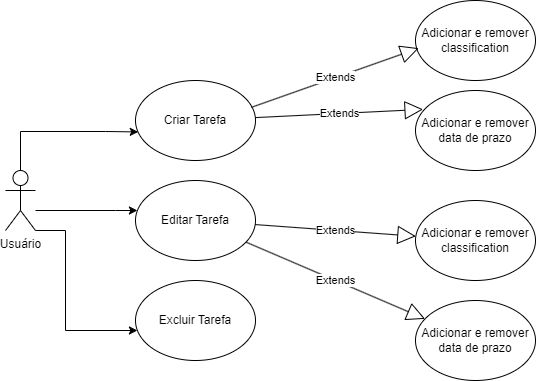

The diagram above was exported from draw.io. Its source (the exported page's mxGraphModel, read from the mxfile embedded in the PNG):
<mxGraphModel dx="1434" dy="746" grid="1" gridSize="10" guides="1" tooltips="1" connect="1" arrows="1" fold="1" page="1" pageScale="1" pageWidth="827" pageHeight="1169" math="0" shadow="0">
  <root>
    <mxCell id="0" />
    <mxCell id="1" parent="0" />
    <mxCell id="3RcVCYKsG2TjDaRO8M3w-6" style="edgeStyle=orthogonalEdgeStyle;rounded=0;orthogonalLoop=1;jettySize=auto;html=1;" edge="1" parent="1" source="gub4bBRCqiJ67Qt_tnej-1" target="gub4bBRCqiJ67Qt_tnej-3">
      <mxGeometry relative="1" as="geometry">
        <Array as="points">
          <mxPoint x="200" y="360" />
          <mxPoint x="200" y="360" />
        </Array>
      </mxGeometry>
    </mxCell>
    <mxCell id="3RcVCYKsG2TjDaRO8M3w-7" style="edgeStyle=orthogonalEdgeStyle;rounded=0;orthogonalLoop=1;jettySize=auto;html=1;" edge="1" parent="1" source="gub4bBRCqiJ67Qt_tnej-1" target="gub4bBRCqiJ67Qt_tnej-4">
      <mxGeometry relative="1" as="geometry">
        <Array as="points">
          <mxPoint x="150" y="380" />
          <mxPoint x="150" y="480" />
        </Array>
      </mxGeometry>
    </mxCell>
    <mxCell id="gub4bBRCqiJ67Qt_tnej-1" value="&lt;font style=&quot;vertical-align: inherit;&quot;&gt;&lt;font style=&quot;vertical-align: inherit;&quot;&gt;Usuário&lt;/font&gt;&lt;/font&gt;" style="shape=umlActor;verticalLabelPosition=bottom;verticalAlign=top;html=1;outlineConnect=0;" parent="1" vertex="1">
      <mxGeometry x="90" y="320" width="30" height="60" as="geometry" />
    </mxCell>
    <mxCell id="gub4bBRCqiJ67Qt_tnej-2" value="&lt;font style=&quot;vertical-align: inherit;&quot;&gt;&lt;font style=&quot;vertical-align: inherit;&quot;&gt;Criar Tarefa&lt;/font&gt;&lt;/font&gt;" style="ellipse;whiteSpace=wrap;html=1;" parent="1" vertex="1">
      <mxGeometry x="220" y="230" width="120" height="80" as="geometry" />
    </mxCell>
    <mxCell id="gub4bBRCqiJ67Qt_tnej-3" value="&lt;font style=&quot;vertical-align: inherit;&quot;&gt;&lt;font style=&quot;vertical-align: inherit;&quot;&gt;&lt;font style=&quot;vertical-align: inherit;&quot;&gt;&lt;font style=&quot;vertical-align: inherit;&quot;&gt;Editar Tarefa&lt;/font&gt;&lt;/font&gt;&lt;/font&gt;&lt;/font&gt;" style="ellipse;whiteSpace=wrap;html=1;" parent="1" vertex="1">
      <mxGeometry x="220" y="330" width="120" height="80" as="geometry" />
    </mxCell>
    <mxCell id="gub4bBRCqiJ67Qt_tnej-4" value="&lt;font style=&quot;vertical-align: inherit;&quot;&gt;&lt;font style=&quot;vertical-align: inherit;&quot;&gt;&lt;font style=&quot;vertical-align: inherit;&quot;&gt;&lt;font style=&quot;vertical-align: inherit;&quot;&gt;Excluir Tarefa&lt;/font&gt;&lt;/font&gt;&lt;/font&gt;&lt;/font&gt;" style="ellipse;whiteSpace=wrap;html=1;" parent="1" vertex="1">
      <mxGeometry x="220" y="430" width="120" height="80" as="geometry" />
    </mxCell>
    <mxCell id="gub4bBRCqiJ67Qt_tnej-5" value="&lt;font style=&quot;vertical-align: inherit;&quot;&gt;&lt;font style=&quot;vertical-align: inherit;&quot;&gt;Adicionar e remover classification&lt;/font&gt;&lt;/font&gt;" style="ellipse;whiteSpace=wrap;html=1;" parent="1" vertex="1">
      <mxGeometry x="500" y="150" width="120" height="80" as="geometry" />
    </mxCell>
    <mxCell id="gub4bBRCqiJ67Qt_tnej-6" value="&lt;font style=&quot;vertical-align: inherit;&quot;&gt;&lt;font style=&quot;vertical-align: inherit;&quot;&gt;&lt;font style=&quot;vertical-align: inherit;&quot;&gt;&lt;font style=&quot;vertical-align: inherit;&quot;&gt;Adicionar e remover data de prazo&lt;/font&gt;&lt;/font&gt;&lt;/font&gt;&lt;/font&gt;" style="ellipse;whiteSpace=wrap;html=1;" parent="1" vertex="1">
      <mxGeometry x="500" y="240" width="120" height="80" as="geometry" />
    </mxCell>
    <mxCell id="gub4bBRCqiJ67Qt_tnej-10" value="Extends" style="endArrow=block;endSize=16;endFill=0;html=1;rounded=0;exitX=0.965;exitY=0.336;exitDx=0;exitDy=0;exitPerimeter=0;entryX=0.027;entryY=0.596;entryDx=0;entryDy=0;entryPerimeter=0;" parent="1" source="gub4bBRCqiJ67Qt_tnej-2" target="gub4bBRCqiJ67Qt_tnej-5" edge="1">
      <mxGeometry width="160" relative="1" as="geometry">
        <mxPoint x="350" y="250" as="sourcePoint" />
        <mxPoint x="510" y="250" as="targetPoint" />
      </mxGeometry>
    </mxCell>
    <mxCell id="gub4bBRCqiJ67Qt_tnej-11" value="Extends" style="endArrow=block;endSize=16;endFill=0;html=1;rounded=0;entryX=0.063;entryY=0.236;entryDx=0;entryDy=0;entryPerimeter=0;" parent="1" source="gub4bBRCqiJ67Qt_tnej-2" target="gub4bBRCqiJ67Qt_tnej-6" edge="1">
      <mxGeometry width="160" relative="1" as="geometry">
        <mxPoint x="350" y="284.5" as="sourcePoint" />
        <mxPoint x="497" y="255.5" as="targetPoint" />
      </mxGeometry>
    </mxCell>
    <mxCell id="gub4bBRCqiJ67Qt_tnej-12" value="Extends" style="endArrow=block;endSize=16;endFill=0;html=1;rounded=0;" parent="1" source="gub4bBRCqiJ67Qt_tnej-3" target="3RcVCYKsG2TjDaRO8M3w-4" edge="1">
      <mxGeometry width="160" relative="1" as="geometry">
        <mxPoint x="350" y="336" as="sourcePoint" />
        <mxPoint x="440" y="380" as="targetPoint" />
      </mxGeometry>
    </mxCell>
    <mxCell id="gub4bBRCqiJ67Qt_tnej-13" value="Extends" style="endArrow=block;endSize=16;endFill=0;html=1;rounded=0;" parent="1" source="gub4bBRCqiJ67Qt_tnej-3" target="3RcVCYKsG2TjDaRO8M3w-1" edge="1">
      <mxGeometry width="160" relative="1" as="geometry">
        <mxPoint x="360" y="442" as="sourcePoint" />
        <mxPoint x="450" y="490" as="targetPoint" />
      </mxGeometry>
    </mxCell>
    <mxCell id="3RcVCYKsG2TjDaRO8M3w-1" value="&lt;font style=&quot;vertical-align: inherit;&quot;&gt;&lt;font style=&quot;vertical-align: inherit;&quot;&gt;&lt;font style=&quot;vertical-align: inherit;&quot;&gt;&lt;font style=&quot;vertical-align: inherit;&quot;&gt;Adicionar e remover data de prazo&lt;/font&gt;&lt;/font&gt;&lt;/font&gt;&lt;/font&gt;" style="ellipse;whiteSpace=wrap;html=1;" vertex="1" parent="1">
      <mxGeometry x="500" y="450" width="120" height="80" as="geometry" />
    </mxCell>
    <mxCell id="3RcVCYKsG2TjDaRO8M3w-4" value="&lt;font style=&quot;vertical-align: inherit;&quot;&gt;&lt;font style=&quot;vertical-align: inherit;&quot;&gt;Adicionar e remover classification&lt;/font&gt;&lt;/font&gt;" style="ellipse;whiteSpace=wrap;html=1;" vertex="1" parent="1">
      <mxGeometry x="500" y="350" width="120" height="80" as="geometry" />
    </mxCell>
    <mxCell id="3RcVCYKsG2TjDaRO8M3w-5" style="edgeStyle=orthogonalEdgeStyle;rounded=0;orthogonalLoop=1;jettySize=auto;html=1;entryX=0.023;entryY=0.643;entryDx=0;entryDy=0;entryPerimeter=0;" edge="1" parent="1" source="gub4bBRCqiJ67Qt_tnej-1" target="gub4bBRCqiJ67Qt_tnej-2">
      <mxGeometry relative="1" as="geometry">
        <Array as="points">
          <mxPoint x="105" y="281" />
          <mxPoint x="190" y="281" />
        </Array>
      </mxGeometry>
    </mxCell>
  </root>
</mxGraphModel>